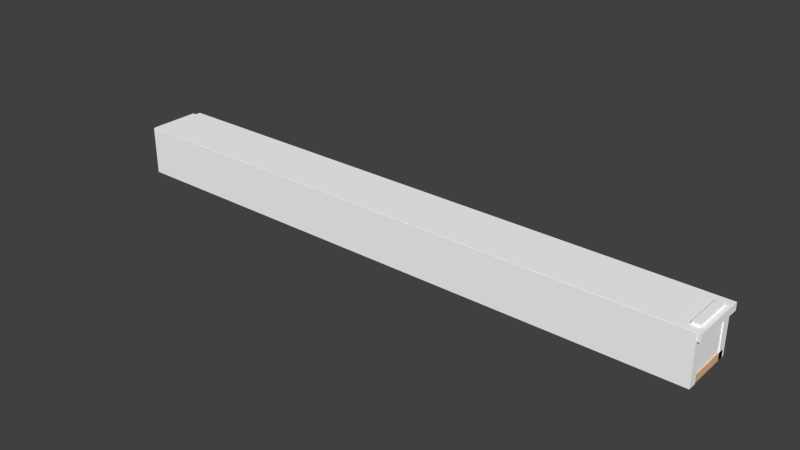 # Source: level.blend  (saved by Blender 2.68.0; exported with 4.5.12 LTS)
import bpy
from mathutils import Matrix  # noqa: F401  (used for matrix-valued properties, if any)

bpy.ops.wm.read_factory_settings(use_empty=True)
scene = bpy.context.scene
scene.name = 'Scene'

# ---- collections
col_collection_1 = bpy.data.collections.new('Collection 1'); scene.collection.children.link(col_collection_1)

# ---- materials (node trees are filled in below, after node groups)
mat_material_004 = bpy.data.materials.new('Material.004')
mat_material_004.alpha_threshold = 0.0
mat_material_004.use_transparent_shadow = False
mat_material_004.diffuse_color = (1.0, 1.0, 1.0, 1.0)
mat_material_004.roughness = 0.5
mat_material_004.line_color = (0.0, 0.0, 0.0, 1.0)
mat_material_006 = bpy.data.materials.new('Material.006')
mat_material_006.alpha_threshold = 0.0
mat_material_006.use_transparent_shadow = False
mat_material_006.diffuse_color = (1.0, 1.0, 1.0, 1.0)
mat_material_006.roughness = 0.5
mat_material_006.line_color = (0.0, 0.0, 0.0, 1.0)
mat_material_007 = bpy.data.materials.new('Material.007')
mat_material_007.alpha_threshold = 0.0
mat_material_007.use_transparent_shadow = False
mat_material_007.diffuse_color = (1.0, 1.0, 1.0, 1.0)
mat_material_007.roughness = 0.5
mat_material_007.line_color = (0.0, 0.0, 0.0, 1.0)
mat_material_005 = bpy.data.materials.new('Material.005')
mat_material_005.alpha_threshold = 0.0
mat_material_005.use_transparent_shadow = False
mat_material_005.diffuse_color = (1.0, 1.0, 1.0, 1.0)
mat_material_005.roughness = 0.5
mat_material_005.line_color = (0.0, 0.0, 0.0, 1.0)
mat_material_003 = bpy.data.materials.new('Material.003')
mat_material_003.alpha_threshold = 0.0
mat_material_003.use_transparent_shadow = False
mat_material_003.diffuse_color = (0.8, 0.5144, 0.3038, 1.0)
mat_material_003.roughness = 0.5
mat_material_003.line_color = (0.0, 0.0, 0.0, 1.0)

# ---- material node trees

# ---- world
world_world = bpy.data.worlds.new('World'); scene.world = world_world
world_world.color = (0.05088, 0.05088, 0.05088)
world_world.use_sun_shadow = False
world_world.sun_shadow_jitter_overblur = 0.0
world_world.cycles.sampling_method = 'MANUAL'
world_world.cycles.sample_map_resolution = 256

# ---- meshes
me_cube_008 = bpy.data.meshes.new('Cube.008')
me_cube_008.from_pydata([(-1.0, -1.0, -1.0), (-1.0, 1.0, -1.0), (1.0, 1.0, -1.0), (1.0, -1.0, -1.0), (-1.0, -1.0, 1.0), (-1.0, 1.0, 1.0), (1.0, 1.0, 1.0), (1.0, -1.0, 1.0), (1.013, 0.9361, 12.07), (1.013, -0.808, 12.07), (0.9882, -0.808, 12.07), (0.9882, 0.9361, 12.07), (1.013, 0.9361, -1.001), (1.013, -0.808, -1.001), (0.9882, -0.808, -1.001), (0.9882, 0.9361, -1.001), (-0.9592, 0.7262, 11.73), (-0.9592, -0.6799, 11.73), (-0.9838, -0.6799, 11.73), (-0.9838, 0.7262, 11.73), (-0.9592, 0.7262, -1.697), (-0.9592, -0.6799, -1.697), (-0.9838, -0.6799, -1.697), (-0.9838, 0.7262, -1.697), (-0.9894, 0.7042, 12.13), (-0.9894, 0.7042, -0.9645), (1.011, 0.7042, -0.9645), (1.011, 0.7042, 12.13), (-0.9894, 1.01, 12.13), (-0.9894, 1.01, -0.9645), (1.011, 1.01, -0.9645), (1.011, 1.01, 12.13), (-0.9871, -0.9768, 12.27), (-0.9871, -0.9768, 0.6437), (1.013, -0.9768, 0.6437), (1.013, -0.9768, 12.27), (-0.9871, -0.6714, 12.27), (-0.9871, -0.6714, 0.6437), (1.013, -0.6714, 0.6437), (1.013, -0.6714, 12.27), (-0.9871, 0.9684, 12.26), (-0.9871, -0.8809, 12.26), (1.013, -0.8809, 12.26), (1.013, 0.9684, 12.26), (-0.9871, 0.9684, 10.26), (-0.9871, -0.8809, 10.26), (1.013, -0.8809, 10.26), (1.013, 0.9684, 10.26)], [], [(4, 5, 1, 0), (5, 6, 2, 1), (6, 7, 3, 2), (7, 4, 0, 3), (0, 1, 2, 3), (7, 6, 5, 4), (12, 13, 9, 8), (13, 14, 10, 9), (14, 15, 11, 10), (15, 12, 8, 11), (8, 9, 10, 11), (15, 14, 13, 12), (20, 21, 17, 16), (21, 22, 18, 17), (22, 23, 19, 18), (23, 20, 16, 19), (16, 17, 18, 19), (23, 22, 21, 20), (28, 29, 25, 24), (29, 30, 26, 25), (30, 31, 27, 26), (31, 28, 24, 27), (24, 25, 26, 27), (31, 30, 29, 28), (36, 37, 33, 32), (37, 38, 34, 33), (38, 39, 35, 34), (39, 36, 32, 35), (32, 33, 34, 35), (39, 38, 37, 36), (44, 45, 41, 40), (45, 46, 42, 41), (46, 47, 43, 42), (47, 44, 40, 43), (40, 41, 42, 43), (47, 46, 45, 44)])
me_cube_008.polygons.foreach_set('material_index', [0, 0, 0, 0, 0, 0, 1, 1, 1, 1, 1, 1, 2, 2, 2, 2, 2, 2, 0, 0, 0, 0, 0, 0, 3, 3, 3, 3, 3, 3, 4, 4, 4, 4, 4, 4])
me_cube_008.materials.append(mat_material_004)
me_cube_008.materials.append(mat_material_006)
me_cube_008.materials.append(mat_material_007)
me_cube_008.materials.append(mat_material_005)
me_cube_008.materials.append(mat_material_003)
me_cube_008.materials.append(None)
me_cube_008.use_remesh_preserve_volume = False
me_cube_008.use_remesh_preserve_attributes = False
me_cube_008.use_mirror_vertex_groups = False
me_cube_008.update()

# ---- objects
ob_cube_005 = bpy.data.objects.new('Cube.005', me_cube_008)

# ---- transforms, parenting, visibility, modifiers, constraints
ob_cube_005.location = (3.565, -0.9795, 16.13)
ob_cube_005.rotation_euler = (3.142, 0.0, 0.0)
ob_cube_005.scale = (-80.95, 7.806, 1.0)
ob_cube_005.lineart.crease_threshold = 0.0

# ---- collection membership
col_collection_1.objects.link(ob_cube_005)

# ---- scene / render settings (as saved in the file)
scene.frame_start = 1; scene.frame_end = 250; scene.frame_set(1)
scene.render.engine = 'BLENDER_EEVEE_NEXT'
scene.render.image_settings.color_mode = 'RGB'
scene.render.image_settings.compression = 90
scene.render.resolution_percentage = 50
scene.render.dither_intensity = 0.0
scene.cycles.use_denoising = False
scene.cycles.samples = 10
scene.cycles.sampling_pattern = 'TABULATED_SOBOL'
scene.cycles.light_sampling_threshold = 0.0
scene.cycles.use_adaptive_sampling = False
scene.cycles.use_light_tree = False
scene.cycles.blur_glossy = 0.0
scene.cycles.volume_bounces = 1
scene.cycles.pixel_filter_type = 'GAUSSIAN'
scene.cycles.sample_clamp_indirect = 0.0
scene.view_settings.view_transform = 'Standard'
bpy.context.view_layer.update()

# ---- added for rendering (the .blend has no active camera and no usable light): camera, sun
cam_auto = bpy.data.cameras.new('AutoCamera')
cam_auto.lens = 50.0
cam_auto.sensor_width = 36.0
cam_auto.clip_end = 2667.78
ob_auto_camera = bpy.data.objects.new('AutoCamera', cam_auto)
scene.collection.objects.link(ob_auto_camera)
ob_auto_camera.location = (155.053, -183.43, 132.453)
ob_auto_camera.rotation_euler = (1.09748, -7.21219e-08, 0.694738)
scene.camera = ob_auto_camera
light_auto_sun = bpy.data.lights.new('AutoSun', 'SUN')
light_auto_sun.energy = 3.0
light_auto_sun.angle = 0.0523599
ob_auto_sun = bpy.data.objects.new('AutoSun', light_auto_sun)
scene.collection.objects.link(ob_auto_sun)
ob_auto_sun.rotation_euler = (0.872665, 0.174533, 0.523599)
bpy.context.view_layer.update()
